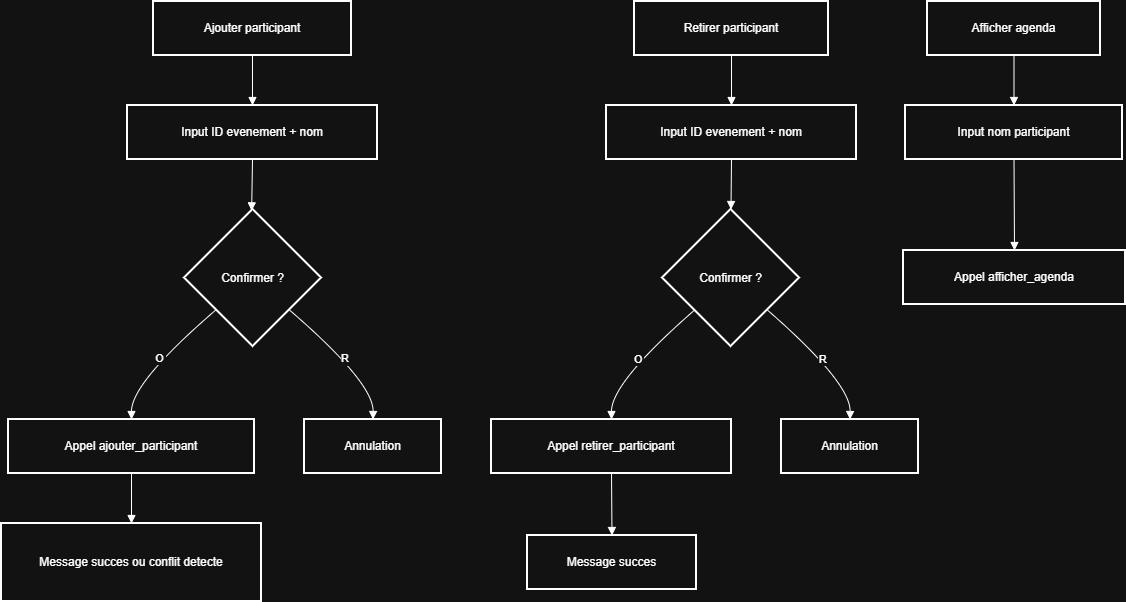

The diagram above was exported from draw.io. Its source (the exported page's mxGraphModel, read from the mxfile embedded in the PNG):
<mxGraphModel dx="343" dy="294" grid="1" gridSize="10" guides="1" tooltips="1" connect="1" arrows="1" fold="1" page="1" pageScale="1" pageWidth="827" pageHeight="1169" math="0" shadow="0">
  <root>
    <mxCell id="0" />
    <mxCell id="1" parent="0" />
    <mxCell id="DAsPKUYDfHCYYdJeAvES-1" value="Ajouter participant" style="whiteSpace=wrap;strokeWidth=2;" vertex="1" parent="1">
      <mxGeometry x="172" y="20" width="198" height="54" as="geometry" />
    </mxCell>
    <mxCell id="DAsPKUYDfHCYYdJeAvES-2" value="Input ID evenement + nom" style="whiteSpace=wrap;strokeWidth=2;" vertex="1" parent="1">
      <mxGeometry x="146" y="124" width="250" height="54" as="geometry" />
    </mxCell>
    <mxCell id="DAsPKUYDfHCYYdJeAvES-3" value="Confirmer ?" style="rhombus;strokeWidth=2;whiteSpace=wrap;" vertex="1" parent="1">
      <mxGeometry x="203" y="228" width="137" height="137" as="geometry" />
    </mxCell>
    <mxCell id="DAsPKUYDfHCYYdJeAvES-4" value="Appel ajouter_participant" style="whiteSpace=wrap;strokeWidth=2;" vertex="1" parent="1">
      <mxGeometry x="27" y="438" width="246" height="54" as="geometry" />
    </mxCell>
    <mxCell id="DAsPKUYDfHCYYdJeAvES-5" value="Message succes ou conflit detecte" style="whiteSpace=wrap;strokeWidth=2;" vertex="1" parent="1">
      <mxGeometry x="20" y="542" width="260" height="78" as="geometry" />
    </mxCell>
    <mxCell id="DAsPKUYDfHCYYdJeAvES-6" value="Annulation" style="whiteSpace=wrap;strokeWidth=2;" vertex="1" parent="1">
      <mxGeometry x="323" y="438" width="137" height="54" as="geometry" />
    </mxCell>
    <mxCell id="DAsPKUYDfHCYYdJeAvES-7" value="Retirer participant" style="whiteSpace=wrap;strokeWidth=2;" vertex="1" parent="1">
      <mxGeometry x="653" y="20" width="194" height="54" as="geometry" />
    </mxCell>
    <mxCell id="DAsPKUYDfHCYYdJeAvES-8" value="Input ID evenement + nom" style="whiteSpace=wrap;strokeWidth=2;" vertex="1" parent="1">
      <mxGeometry x="625" y="124" width="250" height="54" as="geometry" />
    </mxCell>
    <mxCell id="DAsPKUYDfHCYYdJeAvES-9" value="Confirmer ?" style="rhombus;strokeWidth=2;whiteSpace=wrap;" vertex="1" parent="1">
      <mxGeometry x="681" y="228" width="137" height="137" as="geometry" />
    </mxCell>
    <mxCell id="DAsPKUYDfHCYYdJeAvES-10" value="Appel retirer_participant" style="whiteSpace=wrap;strokeWidth=2;" vertex="1" parent="1">
      <mxGeometry x="510" y="438" width="240" height="54" as="geometry" />
    </mxCell>
    <mxCell id="DAsPKUYDfHCYYdJeAvES-11" value="Message succes" style="whiteSpace=wrap;strokeWidth=2;" vertex="1" parent="1">
      <mxGeometry x="546" y="554" width="169" height="54" as="geometry" />
    </mxCell>
    <mxCell id="DAsPKUYDfHCYYdJeAvES-12" value="Annulation" style="whiteSpace=wrap;strokeWidth=2;" vertex="1" parent="1">
      <mxGeometry x="800" y="438" width="137" height="54" as="geometry" />
    </mxCell>
    <mxCell id="DAsPKUYDfHCYYdJeAvES-13" value="Afficher agenda" style="whiteSpace=wrap;strokeWidth=2;" vertex="1" parent="1">
      <mxGeometry x="946" y="20" width="173" height="54" as="geometry" />
    </mxCell>
    <mxCell id="DAsPKUYDfHCYYdJeAvES-14" value="Input nom participant" style="whiteSpace=wrap;strokeWidth=2;" vertex="1" parent="1">
      <mxGeometry x="924" y="124" width="217" height="54" as="geometry" />
    </mxCell>
    <mxCell id="DAsPKUYDfHCYYdJeAvES-15" value="Appel afficher_agenda" style="whiteSpace=wrap;strokeWidth=2;" vertex="1" parent="1">
      <mxGeometry x="922" y="269" width="222" height="54" as="geometry" />
    </mxCell>
    <mxCell id="DAsPKUYDfHCYYdJeAvES-16" value="" style="curved=1;startArrow=none;endArrow=block;exitX=0.5;exitY=1;entryX=0.5;entryY=0;rounded=0;" edge="1" parent="1" source="DAsPKUYDfHCYYdJeAvES-1" target="DAsPKUYDfHCYYdJeAvES-2">
      <mxGeometry relative="1" as="geometry">
        <Array as="points" />
      </mxGeometry>
    </mxCell>
    <mxCell id="DAsPKUYDfHCYYdJeAvES-17" value="" style="curved=1;startArrow=none;endArrow=block;exitX=0.5;exitY=1;entryX=0.49;entryY=0;rounded=0;" edge="1" parent="1" source="DAsPKUYDfHCYYdJeAvES-2" target="DAsPKUYDfHCYYdJeAvES-3">
      <mxGeometry relative="1" as="geometry">
        <Array as="points" />
      </mxGeometry>
    </mxCell>
    <mxCell id="DAsPKUYDfHCYYdJeAvES-18" value="O" style="curved=1;startArrow=none;endArrow=block;exitX=0;exitY=0.93;entryX=0.5;entryY=-0.01;rounded=0;" edge="1" parent="1" source="DAsPKUYDfHCYYdJeAvES-3" target="DAsPKUYDfHCYYdJeAvES-4">
      <mxGeometry relative="1" as="geometry">
        <Array as="points">
          <mxPoint x="150" y="401" />
        </Array>
      </mxGeometry>
    </mxCell>
    <mxCell id="DAsPKUYDfHCYYdJeAvES-19" value="" style="curved=1;startArrow=none;endArrow=block;exitX=0.5;exitY=0.99;entryX=0.5;entryY=-0.01;rounded=0;" edge="1" parent="1" source="DAsPKUYDfHCYYdJeAvES-4" target="DAsPKUYDfHCYYdJeAvES-5">
      <mxGeometry relative="1" as="geometry">
        <Array as="points" />
      </mxGeometry>
    </mxCell>
    <mxCell id="DAsPKUYDfHCYYdJeAvES-20" value="R" style="curved=1;startArrow=none;endArrow=block;exitX=0.99;exitY=0.93;entryX=0.5;entryY=-0.01;rounded=0;" edge="1" parent="1" source="DAsPKUYDfHCYYdJeAvES-3" target="DAsPKUYDfHCYYdJeAvES-6">
      <mxGeometry relative="1" as="geometry">
        <Array as="points">
          <mxPoint x="392" y="401" />
        </Array>
      </mxGeometry>
    </mxCell>
    <mxCell id="DAsPKUYDfHCYYdJeAvES-21" value="" style="curved=1;startArrow=none;endArrow=block;exitX=0.5;exitY=1;entryX=0.5;entryY=0;rounded=0;" edge="1" parent="1" source="DAsPKUYDfHCYYdJeAvES-7" target="DAsPKUYDfHCYYdJeAvES-8">
      <mxGeometry relative="1" as="geometry">
        <Array as="points" />
      </mxGeometry>
    </mxCell>
    <mxCell id="DAsPKUYDfHCYYdJeAvES-22" value="" style="curved=1;startArrow=none;endArrow=block;exitX=0.5;exitY=1;entryX=0.5;entryY=0;rounded=0;" edge="1" parent="1" source="DAsPKUYDfHCYYdJeAvES-8" target="DAsPKUYDfHCYYdJeAvES-9">
      <mxGeometry relative="1" as="geometry">
        <Array as="points" />
      </mxGeometry>
    </mxCell>
    <mxCell id="DAsPKUYDfHCYYdJeAvES-23" value="O" style="curved=1;startArrow=none;endArrow=block;exitX=0;exitY=0.94;entryX=0.5;entryY=-0.01;rounded=0;" edge="1" parent="1" source="DAsPKUYDfHCYYdJeAvES-9" target="DAsPKUYDfHCYYdJeAvES-10">
      <mxGeometry relative="1" as="geometry">
        <Array as="points">
          <mxPoint x="630" y="401" />
        </Array>
      </mxGeometry>
    </mxCell>
    <mxCell id="DAsPKUYDfHCYYdJeAvES-24" value="" style="curved=1;startArrow=none;endArrow=block;exitX=0.5;exitY=0.99;entryX=0.5;entryY=-0.01;rounded=0;" edge="1" parent="1" source="DAsPKUYDfHCYYdJeAvES-10" target="DAsPKUYDfHCYYdJeAvES-11">
      <mxGeometry relative="1" as="geometry">
        <Array as="points" />
      </mxGeometry>
    </mxCell>
    <mxCell id="DAsPKUYDfHCYYdJeAvES-25" value="R" style="curved=1;startArrow=none;endArrow=block;exitX=1;exitY=0.94;entryX=0.5;entryY=-0.01;rounded=0;" edge="1" parent="1" source="DAsPKUYDfHCYYdJeAvES-9" target="DAsPKUYDfHCYYdJeAvES-12">
      <mxGeometry relative="1" as="geometry">
        <Array as="points">
          <mxPoint x="869" y="401" />
        </Array>
      </mxGeometry>
    </mxCell>
    <mxCell id="DAsPKUYDfHCYYdJeAvES-26" value="" style="curved=1;startArrow=none;endArrow=block;exitX=0.5;exitY=1;entryX=0.5;entryY=0;rounded=0;" edge="1" parent="1" source="DAsPKUYDfHCYYdJeAvES-13" target="DAsPKUYDfHCYYdJeAvES-14">
      <mxGeometry relative="1" as="geometry">
        <Array as="points" />
      </mxGeometry>
    </mxCell>
    <mxCell id="DAsPKUYDfHCYYdJeAvES-27" value="" style="curved=1;startArrow=none;endArrow=block;exitX=0.5;exitY=1;entryX=0.5;entryY=0;rounded=0;" edge="1" parent="1" source="DAsPKUYDfHCYYdJeAvES-14" target="DAsPKUYDfHCYYdJeAvES-15">
      <mxGeometry relative="1" as="geometry">
        <Array as="points" />
      </mxGeometry>
    </mxCell>
  </root>
</mxGraphModel>